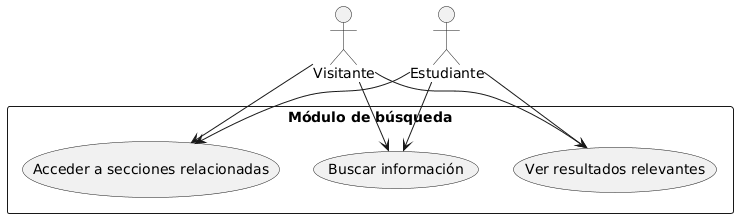

The diagram above was rendered by PlantUML. Its source (embedded in the PNG):
@startuml
actor Visitante
actor Estudiante

rectangle "Módulo de búsqueda" {
  usecase "Buscar información" as UC1
  usecase "Ver resultados relevantes" as UC2
  usecase "Acceder a secciones relacionadas" as UC3
}

Visitante --> UC1
Visitante --> UC2
Visitante --> UC3
Estudiante --> UC1
Estudiante --> UC2
Estudiante --> UC3
@enduml